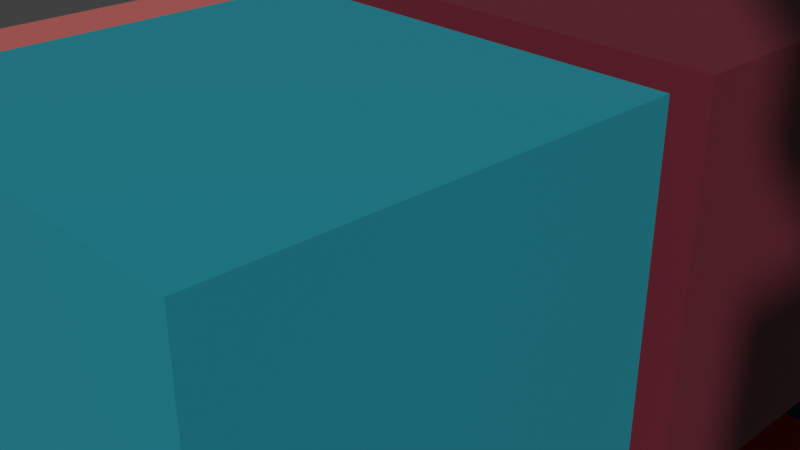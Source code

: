 # Source: noooo.blend  (saved by Blender 3.3.6; exported with 4.5.12 LTS)
import bpy
from mathutils import Matrix  # noqa: F401  (used for matrix-valued properties, if any)

bpy.ops.wm.read_factory_settings(use_empty=True)
scene = bpy.context.scene
scene.name = 'Scene'

# ---- collections
col_collection = bpy.data.collections.new('Collection'); scene.collection.children.link(col_collection)

# ---- materials (node trees are filled in below, after node groups)
mat_material_002 = bpy.data.materials.new('Material.002')
mat_material_002.use_transparent_shadow = False
mat_material_001 = bpy.data.materials.new('Material.001')
mat_material_001.alpha_threshold = 0.0
mat_material_001.use_transparent_shadow = False
mat_material_001.roughness = 0.5
mat_material_001.line_color = (0.0, 0.0, 0.0, 1.0)
mat_material_007 = bpy.data.materials.new('Material.007')
mat_material_007.use_transparent_shadow = False
mat_material_008 = bpy.data.materials.new('Material.008')
mat_material_008.use_transparent_shadow = False
mat_material_009 = bpy.data.materials.new('Material.009')
mat_material_009.use_transparent_shadow = False
mat_material_010 = bpy.data.materials.new('Material.010')
mat_material_010.use_transparent_shadow = False
mat_material_011 = bpy.data.materials.new('Material.011')
mat_material_011.use_transparent_shadow = False
mat_material_017 = bpy.data.materials.new('Material.017')
mat_material_017.use_transparent_shadow = False
mat_material_016 = bpy.data.materials.new('Material.016')
mat_material_016.use_transparent_shadow = False
mat_material_015 = bpy.data.materials.new('Material.015')
mat_material_015.use_transparent_shadow = False
mat_material_018 = bpy.data.materials.new('Material.018')
mat_material_018.use_transparent_shadow = False
mat_material_025 = bpy.data.materials.new('Material.025')
mat_material_025.use_transparent_shadow = False
mat_material_019 = bpy.data.materials.new('Material.019')
mat_material_019.use_transparent_shadow = False
mat_material_020 = bpy.data.materials.new('Material.020')
mat_material_020.use_transparent_shadow = False
mat_material_021 = bpy.data.materials.new('Material.021')
mat_material_021.use_transparent_shadow = False
mat_material_022 = bpy.data.materials.new('Material.022')
mat_material_022.use_transparent_shadow = False
mat_big_brick_energy = bpy.data.materials.new('Big Brick Energy')
mat_big_brick_energy.use_transparent_shadow = False
mat_material_023 = bpy.data.materials.new('Material.023')
mat_material_023.use_transparent_shadow = False
mat_material_024 = bpy.data.materials.new('Material.024')
mat_material_024.use_transparent_shadow = False
mat_material_031 = bpy.data.materials.new('Material.031')
mat_material_031.use_transparent_shadow = False
mat_big_brick_energy_001 = bpy.data.materials.new('Big Brick Energy.001')
mat_big_brick_energy_001.use_transparent_shadow = False

# ---- material node trees
mat_material_002.use_nodes = True; mat_material_002.node_tree.nodes.clear()
_N = mat_material_002.node_tree.nodes; _L = mat_material_002.node_tree.links
n0 = _N.new('ShaderNodeBsdfPrincipled'); n0.name = 'Principled BSDF'; n0.location = (10, 300)
n0.distribution = 'GGX'
n0.subsurface_method = 'RANDOM_WALK_SKIN'
n0.inputs[0].default_value = (0.2384, 0.04092, 0.06301, 1.0)
n0.inputs[3].default_value = 1.45
n0.inputs[27].default_value = (0.0, 0.0, 0.0, 1.0)
n0.inputs[28].default_value = 1.0
n1 = _N.new('ShaderNodeOutputMaterial'); n1.name = 'Material Output'; n1.location = (300, 300)
_L.new(n0.outputs[0], n1.inputs[0])
n1.is_active_output = True
mat_material_001.use_nodes = True; mat_material_001.node_tree.nodes.clear()
_N = mat_material_001.node_tree.nodes; _L = mat_material_001.node_tree.links
n0 = _N.new('ShaderNodeOutputMaterial'); n0.name = 'Material Output'; n0.location = (300, 300)
n1 = _N.new('ShaderNodeBsdfPrincipled'); n1.name = 'Principled BSDF'; n1.location = (10, 300)
n1.distribution = 'GGX'
n1.subsurface_method = 'RANDOM_WALK_SKIN'
n1.inputs[0].default_value = (0.6867, 0.08866, 0.06848, 1.0)
n1.inputs[3].default_value = 1.45
n1.inputs[27].default_value = (0.0, 0.0, 0.0, 1.0)
n1.inputs[28].default_value = 1.0
_L.new(n1.outputs[0], n0.inputs[0])
n0.is_active_output = True
mat_material_007.use_nodes = True; mat_material_007.node_tree.nodes.clear()
_N = mat_material_007.node_tree.nodes; _L = mat_material_007.node_tree.links
n0 = _N.new('ShaderNodeBsdfPrincipled'); n0.name = 'Principled BSDF'; n0.location = (10, 300)
n0.distribution = 'GGX'
n0.subsurface_method = 'RANDOM_WALK_SKIN'
n0.inputs[0].default_value = (0.01033, 0.3372, 0.4342, 1.0)
n0.inputs[3].default_value = 1.45
n0.inputs[27].default_value = (0.0, 0.0, 0.0, 1.0)
n0.inputs[28].default_value = 1.0
n1 = _N.new('ShaderNodeOutputMaterial'); n1.name = 'Material Output'; n1.location = (300, 300)
_L.new(n0.outputs[0], n1.inputs[0])
n1.is_active_output = True
mat_material_008.use_nodes = True; mat_material_008.node_tree.nodes.clear()
_N = mat_material_008.node_tree.nodes; _L = mat_material_008.node_tree.links
n0 = _N.new('ShaderNodeBsdfPrincipled'); n0.name = 'Principled BSDF'; n0.location = (10, 300)
n0.distribution = 'GGX'
n0.subsurface_method = 'RANDOM_WALK_SKIN'
n0.inputs[0].default_value = (0.01681, 0.2016, 0.2623, 1.0)
n0.inputs[3].default_value = 1.45
n0.inputs[27].default_value = (0.0, 0.0, 0.0, 1.0)
n0.inputs[28].default_value = 1.0
n1 = _N.new('ShaderNodeOutputMaterial'); n1.name = 'Material Output'; n1.location = (300, 300)
_L.new(n0.outputs[0], n1.inputs[0])
n1.is_active_output = True
mat_material_009.use_nodes = True; mat_material_009.node_tree.nodes.clear()
_N = mat_material_009.node_tree.nodes; _L = mat_material_009.node_tree.links
n0 = _N.new('ShaderNodeBsdfPrincipled'); n0.name = 'Principled BSDF'; n0.location = (10, 300)
n0.distribution = 'GGX'
n0.subsurface_method = 'RANDOM_WALK_SKIN'
n0.inputs[0].default_value = (0.02122, 0.4125, 0.4851, 1.0)
n0.inputs[3].default_value = 1.45
n0.inputs[27].default_value = (0.0, 0.0, 0.0, 1.0)
n0.inputs[28].default_value = 1.0
n1 = _N.new('ShaderNodeOutputMaterial'); n1.name = 'Material Output'; n1.location = (300, 300)
_L.new(n0.outputs[0], n1.inputs[0])
n1.is_active_output = True
mat_material_010.use_nodes = True; mat_material_010.node_tree.nodes.clear()
_N = mat_material_010.node_tree.nodes; _L = mat_material_010.node_tree.links
n0 = _N.new('ShaderNodeBsdfPrincipled'); n0.name = 'Principled BSDF'; n0.location = (10, 300)
n0.distribution = 'GGX'
n0.subsurface_method = 'RANDOM_WALK_SKIN'
n0.inputs[0].default_value = (0.8714, 0.2159, 0.1301, 1.0)
n0.inputs[3].default_value = 1.45
n0.inputs[27].default_value = (0.0, 0.0, 0.0, 1.0)
n0.inputs[28].default_value = 1.0
n1 = _N.new('ShaderNodeOutputMaterial'); n1.name = 'Material Output'; n1.location = (300, 300)
_L.new(n0.outputs[0], n1.inputs[0])
n1.is_active_output = True
mat_material_011.use_nodes = True; mat_material_011.node_tree.nodes.clear()
_N = mat_material_011.node_tree.nodes; _L = mat_material_011.node_tree.links
n0 = _N.new('ShaderNodeBsdfPrincipled'); n0.name = 'Principled BSDF'; n0.location = (10, 300)
n0.distribution = 'GGX'
n0.subsurface_method = 'RANDOM_WALK_SKIN'
n0.inputs[0].default_value = (0.4125, 0.04519, 0.05781, 1.0)
n0.inputs[3].default_value = 1.45
n0.inputs[27].default_value = (0.0, 0.0, 0.0, 1.0)
n0.inputs[28].default_value = 1.0
n1 = _N.new('ShaderNodeOutputMaterial'); n1.name = 'Material Output'; n1.location = (300, 300)
_L.new(n0.outputs[0], n1.inputs[0])
n1.is_active_output = True
mat_material_017.use_nodes = True; mat_material_017.node_tree.nodes.clear()
_N = mat_material_017.node_tree.nodes; _L = mat_material_017.node_tree.links
n0 = _N.new('ShaderNodeBsdfPrincipled'); n0.name = 'Principled BSDF'; n0.location = (10, 300)
n0.distribution = 'GGX'
n0.subsurface_method = 'RANDOM_WALK_SKIN'
n0.inputs[0].default_value = (0.2423, 0.1221, 0.1651, 1.0)
n0.inputs[3].default_value = 1.45
n0.inputs[27].default_value = (0.0, 0.0, 0.0, 1.0)
n0.inputs[28].default_value = 1.0
n1 = _N.new('ShaderNodeOutputMaterial'); n1.name = 'Material Output'; n1.location = (300, 300)
_L.new(n0.outputs[0], n1.inputs[0])
n1.is_active_output = True
mat_material_016.use_nodes = True; mat_material_016.node_tree.nodes.clear()
_N = mat_material_016.node_tree.nodes; _L = mat_material_016.node_tree.links
n0 = _N.new('ShaderNodeBsdfPrincipled'); n0.name = 'Principled BSDF'; n0.location = (10, 300)
n0.distribution = 'GGX'
n0.subsurface_method = 'RANDOM_WALK_SKIN'
n0.inputs[0].default_value = (0.147, 0.01681, 0.03071, 1.0)
n0.inputs[3].default_value = 1.45
n0.inputs[27].default_value = (0.0, 0.0, 0.0, 1.0)
n0.inputs[28].default_value = 1.0
n1 = _N.new('ShaderNodeOutputMaterial'); n1.name = 'Material Output'; n1.location = (300, 300)
_L.new(n0.outputs[0], n1.inputs[0])
n1.is_active_output = True
mat_material_015.use_nodes = True; mat_material_015.node_tree.nodes.clear()
_N = mat_material_015.node_tree.nodes; _L = mat_material_015.node_tree.links
n0 = _N.new('ShaderNodeBsdfPrincipled'); n0.name = 'Principled BSDF'; n0.location = (10, 300)
n0.distribution = 'GGX'
n0.subsurface_method = 'RANDOM_WALK_SKIN'
n0.inputs[0].default_value = (0.0137, 0.2747, 0.3515, 1.0)
n0.inputs[3].default_value = 1.45
n0.inputs[27].default_value = (0.0, 0.0, 0.0, 1.0)
n0.inputs[28].default_value = 1.0
n1 = _N.new('ShaderNodeOutputMaterial'); n1.name = 'Material Output'; n1.location = (300, 300)
_L.new(n0.outputs[0], n1.inputs[0])
n1.is_active_output = True
mat_material_018.use_nodes = True; mat_material_018.node_tree.nodes.clear()
_N = mat_material_018.node_tree.nodes; _L = mat_material_018.node_tree.links
n0 = _N.new('ShaderNodeBsdfPrincipled'); n0.name = 'Principled BSDF'; n0.location = (10, 300)
n0.distribution = 'GGX'
n0.subsurface_method = 'RANDOM_WALK_SKIN'
n0.inputs[0].default_value = (1.0, 0.6308, 0.162, 1.0)
n0.inputs[3].default_value = 1.45
n0.inputs[27].default_value = (0.0, 0.0, 0.0, 1.0)
n0.inputs[28].default_value = 1.0
n1 = _N.new('ShaderNodeOutputMaterial'); n1.name = 'Material Output'; n1.location = (300, 300)
_L.new(n0.outputs[0], n1.inputs[0])
n1.is_active_output = True
mat_material_025.use_nodes = True; mat_material_025.node_tree.nodes.clear()
_N = mat_material_025.node_tree.nodes; _L = mat_material_025.node_tree.links
n0 = _N.new('ShaderNodeBsdfPrincipled'); n0.name = 'Principled BSDF'; n0.location = (10, 300)
n0.distribution = 'GGX'
n0.subsurface_method = 'RANDOM_WALK_SKIN'
n0.inputs[0].default_value = (1.0, 0.4208, 0.04983, 1.0)
n0.inputs[3].default_value = 1.45
n0.inputs[27].default_value = (0.0, 0.0, 0.0, 1.0)
n0.inputs[28].default_value = 1.0
n1 = _N.new('ShaderNodeOutputMaterial'); n1.name = 'Material Output'; n1.location = (300, 300)
_L.new(n0.outputs[0], n1.inputs[0])
n1.is_active_output = True
mat_material_019.use_nodes = True; mat_material_019.node_tree.nodes.clear()
_N = mat_material_019.node_tree.nodes; _L = mat_material_019.node_tree.links
n0 = _N.new('ShaderNodeBsdfPrincipled'); n0.name = 'Principled BSDF'; n0.location = (10, 300)
n0.distribution = 'GGX'
n0.subsurface_method = 'RANDOM_WALK_SKIN'
n0.inputs[0].default_value = (0.9911, 0.3185, 0.1301, 1.0)
n0.inputs[3].default_value = 1.45
n0.inputs[27].default_value = (0.0, 0.0, 0.0, 1.0)
n0.inputs[28].default_value = 1.0
n1 = _N.new('ShaderNodeOutputMaterial'); n1.name = 'Material Output'; n1.location = (300, 300)
_L.new(n0.outputs[0], n1.inputs[0])
n1.is_active_output = True
mat_material_020.use_nodes = True; mat_material_020.node_tree.nodes.clear()
_N = mat_material_020.node_tree.nodes; _L = mat_material_020.node_tree.links
n0 = _N.new('ShaderNodeBsdfPrincipled'); n0.name = 'Principled BSDF'; n0.location = (10, 300)
n0.distribution = 'GGX'
n0.subsurface_method = 'RANDOM_WALK_SKIN'
n0.inputs[0].default_value = (0.3613, 0.6514, 0.7835, 1.0)
n0.inputs[3].default_value = 1.45
n0.inputs[27].default_value = (0.0, 0.0, 0.0, 1.0)
n0.inputs[28].default_value = 1.0
n1 = _N.new('ShaderNodeOutputMaterial'); n1.name = 'Material Output'; n1.location = (300, 300)
_L.new(n0.outputs[0], n1.inputs[0])
n1.is_active_output = True
mat_material_021.use_nodes = True; mat_material_021.node_tree.nodes.clear()
_N = mat_material_021.node_tree.nodes; _L = mat_material_021.node_tree.links
n0 = _N.new('ShaderNodeBsdfPrincipled'); n0.name = 'Principled BSDF'; n0.location = (10, 300)
n0.distribution = 'GGX'
n0.subsurface_method = 'RANDOM_WALK_SKIN'
n0.inputs[0].default_value = (0.9131, 0.8228, 0.5776, 1.0)
n0.inputs[3].default_value = 1.45
n0.inputs[27].default_value = (0.0, 0.0, 0.0, 1.0)
n0.inputs[28].default_value = 1.0
n1 = _N.new('ShaderNodeOutputMaterial'); n1.name = 'Material Output'; n1.location = (300, 300)
_L.new(n0.outputs[0], n1.inputs[0])
n1.is_active_output = True
mat_material_022.use_nodes = True; mat_material_022.node_tree.nodes.clear()
_N = mat_material_022.node_tree.nodes; _L = mat_material_022.node_tree.links
n0 = _N.new('ShaderNodeBsdfPrincipled'); n0.name = 'Principled BSDF'; n0.location = (10, 300)
n0.distribution = 'GGX'
n0.subsurface_method = 'RANDOM_WALK_SKIN'
n0.inputs[0].default_value = (0.9131, 0.8228, 0.5776, 1.0)
n0.inputs[3].default_value = 1.45
n0.inputs[27].default_value = (0.0, 0.0, 0.0, 1.0)
n0.inputs[28].default_value = 1.0
n1 = _N.new('ShaderNodeOutputMaterial'); n1.name = 'Material Output'; n1.location = (300, 300)
_L.new(n0.outputs[0], n1.inputs[0])
n1.is_active_output = True
mat_big_brick_energy.use_nodes = True; mat_big_brick_energy.node_tree.nodes.clear()
_N = mat_big_brick_energy.node_tree.nodes; _L = mat_big_brick_energy.node_tree.links
n0 = _N.new('ShaderNodeBsdfPrincipled'); n0.name = 'Principled BSDF'; n0.location = (10, 300)
n0.distribution = 'GGX'
n0.subsurface_method = 'RANDOM_WALK_SKIN'
n0.inputs[0].default_value = (0.5395, 0.1301, 0.1195, 1.0)
n0.inputs[3].default_value = 1.45
n0.inputs[27].default_value = (0.0, 0.0, 0.0, 1.0)
n0.inputs[28].default_value = 1.0
n1 = _N.new('ShaderNodeOutputMaterial'); n1.name = 'Material Output'; n1.location = (300, 300)
_L.new(n0.outputs[0], n1.inputs[0])
n1.is_active_output = True
mat_material_023.use_nodes = True; mat_material_023.node_tree.nodes.clear()
_N = mat_material_023.node_tree.nodes; _L = mat_material_023.node_tree.links
n0 = _N.new('ShaderNodeBsdfPrincipled'); n0.name = 'Principled BSDF'; n0.location = (10, 300)
n0.distribution = 'GGX'
n0.subsurface_method = 'RANDOM_WALK_SKIN'
n0.inputs[0].default_value = (0.4969, 0.1651, 0.09759, 1.0)
n0.inputs[3].default_value = 1.45
n0.inputs[27].default_value = (0.0, 0.0, 0.0, 1.0)
n0.inputs[28].default_value = 1.0
n1 = _N.new('ShaderNodeOutputMaterial'); n1.name = 'Material Output'; n1.location = (300, 300)
_L.new(n0.outputs[0], n1.inputs[0])
n1.is_active_output = True
mat_material_024.use_nodes = True; mat_material_024.node_tree.nodes.clear()
_N = mat_material_024.node_tree.nodes; _L = mat_material_024.node_tree.links
n0 = _N.new('ShaderNodeBsdfPrincipled'); n0.name = 'Principled BSDF'; n0.location = (10, 300)
n0.distribution = 'GGX'
n0.subsurface_method = 'RANDOM_WALK_SKIN'
n0.inputs[0].default_value = (0.9911, 0.3185, 0.1301, 1.0)
n0.inputs[3].default_value = 1.45
n0.inputs[27].default_value = (0.0, 0.0, 0.0, 1.0)
n0.inputs[28].default_value = 1.0
n1 = _N.new('ShaderNodeOutputMaterial'); n1.name = 'Material Output'; n1.location = (300, 300)
_L.new(n0.outputs[0], n1.inputs[0])
n1.is_active_output = True
mat_material_031.use_nodes = True; mat_material_031.node_tree.nodes.clear()
_N = mat_material_031.node_tree.nodes; _L = mat_material_031.node_tree.links
n0 = _N.new('ShaderNodeBsdfPrincipled'); n0.name = 'Principled BSDF'; n0.location = (10, 300)
n0.distribution = 'GGX'
n0.subsurface_method = 'RANDOM_WALK_SKIN'
n0.inputs[0].default_value = (0.3613, 0.6514, 0.7835, 1.0)
n0.inputs[3].default_value = 1.45
n0.inputs[27].default_value = (0.0, 0.0, 0.0, 1.0)
n0.inputs[28].default_value = 1.0
n1 = _N.new('ShaderNodeOutputMaterial'); n1.name = 'Material Output'; n1.location = (300, 300)
_L.new(n0.outputs[0], n1.inputs[0])
n1.is_active_output = True
mat_big_brick_energy_001.use_nodes = True; mat_big_brick_energy_001.node_tree.nodes.clear()
_N = mat_big_brick_energy_001.node_tree.nodes; _L = mat_big_brick_energy_001.node_tree.links
n0 = _N.new('ShaderNodeBsdfPrincipled'); n0.name = 'Principled BSDF'; n0.location = (10, 300)
n0.distribution = 'GGX'
n0.subsurface_method = 'RANDOM_WALK_SKIN'
n0.inputs[0].default_value = (0.5395, 0.1301, 0.1195, 1.0)
n0.inputs[3].default_value = 1.45
n0.inputs[27].default_value = (0.0, 0.0, 0.0, 1.0)
n0.inputs[28].default_value = 1.0
n1 = _N.new('ShaderNodeOutputMaterial'); n1.name = 'Material Output'; n1.location = (300, 300)
_L.new(n0.outputs[0], n1.inputs[0])
n1.is_active_output = True

# ---- world
world_world = bpy.data.worlds.new('World'); scene.world = world_world
world_world.color = (0.05088, 0.05088, 0.05088)
world_world.use_sun_shadow = False
world_world.sun_shadow_jitter_overblur = 0.0

# ---- cameras
cam_camera = bpy.data.cameras.new('Camera')
cam_camera.clip_end = 100.0
cam_camera.ortho_scale = 7.314

# ---- meshes
me_cube = bpy.data.meshes.new('Cube')
me_cube.from_pydata([(1.0, 1.0, 1.0), (1.0, 1.0, -1.0), (1.0, -1.0, 1.0), (1.0, -1.0, -1.0), (-1.0, 1.0, 1.0), (-1.0, 1.0, -1.0), (-1.0, -1.0, 1.0), (-1.0, -1.0, -1.0)], [], [(0, 4, 6, 2), (3, 2, 6, 7), (7, 6, 4, 5), (5, 1, 3, 7), (1, 0, 2, 3), (5, 4, 0, 1)])
_uv = me_cube.uv_layers.new(name='UVMap')
_uv.uv.foreach_set('vector', [0.625, 0.5, 0.875, 0.5, 0.875, 0.75, 0.625, 0.75, 0.375, 0.75, 0.625, 0.75, 0.625, 1.0, 0.375, 1.0, 0.375, 0.0, 0.625, 0.0, 0.625, 0.25, 0.375, 0.25, 0.125, 0.5, 0.375, 0.5, 0.375, 0.75, 0.125, 0.75, 0.375, 0.5, 0.625, 0.5, 0.625, 0.75, 0.375, 0.75, 0.375, 0.25, 0.625, 0.25, 0.625, 0.5, 0.375, 0.5])
me_cube.materials.append(mat_material_002)
me_cube.use_mirror_vertex_groups = False
me_cube.update()
me_cube_001 = bpy.data.meshes.new('Cube.001')
me_cube_001.from_pydata([(1.0, 1.0, 1.0), (1.0, 1.0, -1.0), (1.0, -1.0, 1.0), (1.0, -1.0, -1.0), (-1.0, 1.0, 1.0), (-1.0, 1.0, -1.0), (-1.0, -1.0, 1.0), (-1.0, -1.0, -1.0)], [], [(0, 4, 6, 2), (3, 2, 6, 7), (7, 6, 4, 5), (5, 1, 3, 7), (1, 0, 2, 3), (5, 4, 0, 1)])
_uv = me_cube_001.uv_layers.new(name='UVMap')
_uv.uv.foreach_set('vector', [0.625, 0.5, 0.875, 0.5, 0.875, 0.75, 0.625, 0.75, 0.375, 0.75, 0.625, 0.75, 0.625, 1.0, 0.375, 1.0, 0.375, 0.0, 0.625, 0.0, 0.625, 0.25, 0.375, 0.25, 0.125, 0.5, 0.375, 0.5, 0.375, 0.75, 0.125, 0.75, 0.375, 0.5, 0.625, 0.5, 0.625, 0.75, 0.375, 0.75, 0.375, 0.25, 0.625, 0.25, 0.625, 0.5, 0.375, 0.5])
me_cube_001.materials.append(mat_material_001)
me_cube_001.use_mirror_vertex_groups = False
me_cube_001.update()
me_cube_002 = bpy.data.meshes.new('Cube.002')
me_cube_002.from_pydata([(1.0, 1.0, 1.0), (1.0, 1.0, -1.0), (1.0, -1.0, 1.0), (1.0, -1.0, -1.0), (-1.0, 1.0, 1.0), (-1.0, 1.0, -1.0), (-1.0, -1.0, 1.0), (-1.0, -1.0, -1.0)], [], [(0, 4, 6, 2), (3, 2, 6, 7), (7, 6, 4, 5), (5, 1, 3, 7), (1, 0, 2, 3), (5, 4, 0, 1)])
_uv = me_cube_002.uv_layers.new(name='UVMap')
_uv.uv.foreach_set('vector', [0.625, 0.5, 0.875, 0.5, 0.875, 0.75, 0.625, 0.75, 0.375, 0.75, 0.625, 0.75, 0.625, 1.0, 0.375, 1.0, 0.375, 0.0, 0.625, 0.0, 0.625, 0.25, 0.375, 0.25, 0.125, 0.5, 0.375, 0.5, 0.375, 0.75, 0.125, 0.75, 0.375, 0.5, 0.625, 0.5, 0.625, 0.75, 0.375, 0.75, 0.375, 0.25, 0.625, 0.25, 0.625, 0.5, 0.375, 0.5])
me_cube_002.materials.append(mat_material_007)
me_cube_002.use_mirror_vertex_groups = False
me_cube_002.update()
me_cube_004 = bpy.data.meshes.new('Cube.004')
me_cube_004.from_pydata([(1.0, 1.0, 1.0), (1.0, 1.0, -1.0), (1.0, -1.0, 1.0), (1.0, -1.0, -1.0), (-1.0, 1.0, 1.0), (-1.0, 1.0, -1.0), (-1.0, -1.0, 1.0), (-1.0, -1.0, -1.0)], [], [(0, 4, 6, 2), (3, 2, 6, 7), (7, 6, 4, 5), (5, 1, 3, 7), (1, 0, 2, 3), (5, 4, 0, 1)])
_uv = me_cube_004.uv_layers.new(name='UVMap')
_uv.uv.foreach_set('vector', [0.625, 0.5, 0.875, 0.5, 0.875, 0.75, 0.625, 0.75, 0.375, 0.75, 0.625, 0.75, 0.625, 1.0, 0.375, 1.0, 0.375, 0.0, 0.625, 0.0, 0.625, 0.25, 0.375, 0.25, 0.125, 0.5, 0.375, 0.5, 0.375, 0.75, 0.125, 0.75, 0.375, 0.5, 0.625, 0.5, 0.625, 0.75, 0.375, 0.75, 0.375, 0.25, 0.625, 0.25, 0.625, 0.5, 0.375, 0.5])
me_cube_004.materials.append(mat_material_008)
me_cube_004.use_mirror_vertex_groups = False
me_cube_004.update()
me_cube_005 = bpy.data.meshes.new('Cube.005')
me_cube_005.from_pydata([(1.0, 1.0, 1.0), (1.0, 1.0, -1.0), (1.0, -1.0, 1.0), (1.0, -1.0, -1.0), (-1.0, 1.0, 1.0), (-1.0, 1.0, -1.0), (-1.0, -1.0, 1.0), (-1.0, -1.0, -1.0)], [], [(0, 4, 6, 2), (3, 2, 6, 7), (7, 6, 4, 5), (5, 1, 3, 7), (1, 0, 2, 3), (5, 4, 0, 1)])
_uv = me_cube_005.uv_layers.new(name='UVMap')
_uv.uv.foreach_set('vector', [0.625, 0.5, 0.875, 0.5, 0.875, 0.75, 0.625, 0.75, 0.375, 0.75, 0.625, 0.75, 0.625, 1.0, 0.375, 1.0, 0.375, 0.0, 0.625, 0.0, 0.625, 0.25, 0.375, 0.25, 0.125, 0.5, 0.375, 0.5, 0.375, 0.75, 0.125, 0.75, 0.375, 0.5, 0.625, 0.5, 0.625, 0.75, 0.375, 0.75, 0.375, 0.25, 0.625, 0.25, 0.625, 0.5, 0.375, 0.5])
me_cube_005.materials.append(mat_material_009)
me_cube_005.use_mirror_vertex_groups = False
me_cube_005.update()
me_cube_006 = bpy.data.meshes.new('Cube.006')
me_cube_006.from_pydata([(1.0, 1.0, 1.0), (1.0, 1.0, -1.0), (1.0, -1.0, 1.0), (1.0, -1.0, -1.0), (-1.0, 1.0, 1.0), (-1.0, 1.0, -1.0), (-1.0, -1.0, 1.0), (-1.0, -1.0, -1.0)], [], [(0, 4, 6, 2), (3, 2, 6, 7), (7, 6, 4, 5), (5, 1, 3, 7), (1, 0, 2, 3), (5, 4, 0, 1)])
_uv = me_cube_006.uv_layers.new(name='UVMap')
_uv.uv.foreach_set('vector', [0.625, 0.5, 0.875, 0.5, 0.875, 0.75, 0.625, 0.75, 0.375, 0.75, 0.625, 0.75, 0.625, 1.0, 0.375, 1.0, 0.375, 0.0, 0.625, 0.0, 0.625, 0.25, 0.375, 0.25, 0.125, 0.5, 0.375, 0.5, 0.375, 0.75, 0.125, 0.75, 0.375, 0.5, 0.625, 0.5, 0.625, 0.75, 0.375, 0.75, 0.375, 0.25, 0.625, 0.25, 0.625, 0.5, 0.375, 0.5])
me_cube_006.materials.append(mat_material_010)
me_cube_006.use_mirror_vertex_groups = False
me_cube_006.update()
me_cube_007 = bpy.data.meshes.new('Cube.007')
me_cube_007.from_pydata([(1.0, 1.0, 1.0), (1.0, 1.0, -1.0), (1.0, -1.0, 1.0), (1.0, -1.0, -1.0), (-1.0, 1.0, 1.0), (-1.0, 1.0, -1.0), (-1.0, -1.0, 1.0), (-1.0, -1.0, -1.0)], [], [(0, 4, 6, 2), (3, 2, 6, 7), (7, 6, 4, 5), (5, 1, 3, 7), (1, 0, 2, 3), (5, 4, 0, 1)])
_uv = me_cube_007.uv_layers.new(name='UVMap')
_uv.uv.foreach_set('vector', [0.625, 0.5, 0.875, 0.5, 0.875, 0.75, 0.625, 0.75, 0.375, 0.75, 0.625, 0.75, 0.625, 1.0, 0.375, 1.0, 0.375, 0.0, 0.625, 0.0, 0.625, 0.25, 0.375, 0.25, 0.125, 0.5, 0.375, 0.5, 0.375, 0.75, 0.125, 0.75, 0.375, 0.5, 0.625, 0.5, 0.625, 0.75, 0.375, 0.75, 0.375, 0.25, 0.625, 0.25, 0.625, 0.5, 0.375, 0.5])
me_cube_007.materials.append(mat_material_011)
me_cube_007.use_mirror_vertex_groups = False
me_cube_007.update()
me_cube_008 = bpy.data.meshes.new('Cube.008')
me_cube_008.from_pydata([(1.0, 1.0, 1.0), (1.0, 1.0, -1.0), (1.0, -1.0, 1.0), (1.0, -1.0, -1.0), (-1.0, 1.0, 1.0), (-1.0, 1.0, -1.0), (-1.0, -1.0, 1.0), (-1.0, -1.0, -1.0)], [], [(0, 4, 6, 2), (3, 2, 6, 7), (7, 6, 4, 5), (5, 1, 3, 7), (1, 0, 2, 3), (5, 4, 0, 1)])
_uv = me_cube_008.uv_layers.new(name='UVMap')
_uv.uv.foreach_set('vector', [0.625, 0.5, 0.875, 0.5, 0.875, 0.75, 0.625, 0.75, 0.375, 0.75, 0.625, 0.75, 0.625, 1.0, 0.375, 1.0, 0.375, 0.0, 0.625, 0.0, 0.625, 0.25, 0.375, 0.25, 0.125, 0.5, 0.375, 0.5, 0.375, 0.75, 0.125, 0.75, 0.375, 0.5, 0.625, 0.5, 0.625, 0.75, 0.375, 0.75, 0.375, 0.25, 0.625, 0.25, 0.625, 0.5, 0.375, 0.5])
me_cube_008.materials.append(mat_material_017)
me_cube_008.use_mirror_vertex_groups = False
me_cube_008.update()
me_cube_009 = bpy.data.meshes.new('Cube.009')
me_cube_009.from_pydata([(1.0, 1.0, 1.0), (1.0, 1.0, -1.0), (1.0, -1.0, 1.0), (1.0, -1.0, -1.0), (-1.0, 1.0, 1.0), (-1.0, 1.0, -1.0), (-1.0, -1.0, 1.0), (-1.0, -1.0, -1.0)], [], [(0, 4, 6, 2), (3, 2, 6, 7), (7, 6, 4, 5), (5, 1, 3, 7), (1, 0, 2, 3), (5, 4, 0, 1)])
_uv = me_cube_009.uv_layers.new(name='UVMap')
_uv.uv.foreach_set('vector', [0.625, 0.5, 0.875, 0.5, 0.875, 0.75, 0.625, 0.75, 0.375, 0.75, 0.625, 0.75, 0.625, 1.0, 0.375, 1.0, 0.375, 0.0, 0.625, 0.0, 0.625, 0.25, 0.375, 0.25, 0.125, 0.5, 0.375, 0.5, 0.375, 0.75, 0.125, 0.75, 0.375, 0.5, 0.625, 0.5, 0.625, 0.75, 0.375, 0.75, 0.375, 0.25, 0.625, 0.25, 0.625, 0.5, 0.375, 0.5])
me_cube_009.materials.append(mat_material_016)
me_cube_009.use_mirror_vertex_groups = False
me_cube_009.update()
me_cube_010 = bpy.data.meshes.new('Cube.010')
me_cube_010.from_pydata([(1.0, 1.0, 1.0), (1.0, 1.0, -1.0), (1.0, -1.0, 1.0), (1.0, -1.0, -1.0), (-1.0, 1.0, 1.0), (-1.0, 1.0, -1.0), (-1.0, -1.0, 1.0), (-1.0, -1.0, -1.0)], [], [(0, 4, 6, 2), (3, 2, 6, 7), (7, 6, 4, 5), (5, 1, 3, 7), (1, 0, 2, 3), (5, 4, 0, 1)])
_uv = me_cube_010.uv_layers.new(name='UVMap')
_uv.uv.foreach_set('vector', [0.625, 0.5, 0.875, 0.5, 0.875, 0.75, 0.625, 0.75, 0.375, 0.75, 0.625, 0.75, 0.625, 1.0, 0.375, 1.0, 0.375, 0.0, 0.625, 0.0, 0.625, 0.25, 0.375, 0.25, 0.125, 0.5, 0.375, 0.5, 0.375, 0.75, 0.125, 0.75, 0.375, 0.5, 0.625, 0.5, 0.625, 0.75, 0.375, 0.75, 0.375, 0.25, 0.625, 0.25, 0.625, 0.5, 0.375, 0.5])
me_cube_010.materials.append(mat_material_015)
me_cube_010.use_mirror_vertex_groups = False
me_cube_010.update()
me_cube_011 = bpy.data.meshes.new('Cube.011')
me_cube_011.from_pydata([(1.0, 0.9359, 0.9714), (1.0, 0.9359, -0.9714), (1.0, -0.9359, 0.9714), (1.0, -0.9359, -0.9714), (-1.0, 0.9359, 0.9714), (-1.0, 0.9359, -0.9714), (-1.0, -0.9359, 0.9714), (-1.0, -0.9359, -0.9714), (-1.0, 0.7487, 0.8635), (-1.0, -0.7487, 0.8635), (-1.0, -0.7487, -0.8635), (-1.0, 0.7487, -0.8635), (1.0, -0.7487, 0.8635), (1.0, 0.7487, 0.8635), (1.0, -0.7487, -0.8635), (1.0, 0.7487, -0.8635)], [], [(0, 4, 6, 2), (3, 2, 6, 7), (7, 6, 4, 5, 11, 8, 9, 10), (5, 7, 10, 11), (5, 1, 3, 7), (15, 1, 0, 2, 3, 14, 12, 13), (14, 3, 1, 15), (5, 4, 0, 1), (8, 13, 12, 9), (9, 12, 14, 10), (11, 10, 14, 15), (13, 8, 11, 15)])
me_cube_011.polygons.foreach_set('material_index', [0, 0, 0, 0, 0, 0, 0, 0, 1, 1, 1, 1])
_uv = me_cube_011.uv_layers.new(name='UVMap')
_uv.uv.foreach_set('vector', [0.625, 0.5, 0.875, 0.5, 0.875, 0.75, 0.625, 0.75, 0.375, 0.75, 0.625, 0.75, 0.625, 1.0, 0.375, 1.0, 0.375, 0.0, 0.625, 0.0, 0.625, 0.25, 0.375, 0.25, 0.3902, 0.2216, 0.6098, 0.2216, 0.6098, 0.0284, 0.3902, 0.0284, 0.375, 0.25, 0.375, 0.0, 0.3902, 0.0284, 0.3902, 0.2216, 0.125, 0.5, 0.375, 0.5, 0.375, 0.75, 0.125, 0.75, 0.3902, 0.5284, 0.375, 0.5, 0.625, 0.5, 0.625, 0.75, 0.375, 0.75, 0.3902, 0.7216, 0.6098, 0.7216, 0.6098, 0.5284, 0.3902, 0.7216, 0.375, 0.75, 0.375, 0.5, 0.3902, 0.5284, 0.375, 0.25, 0.625, 0.25, 0.625, 0.5, 0.375, 0.5, 0.7699, 0.5, 0.7301, 0.5, 0.7301, 0.75, 0.7699, 0.75, 0.625, 0.8949, 0.625, 0.8551, 0.375, 0.8551, 0.375, 0.8949, 0.2301, 0.5, 0.2301, 0.75, 0.2699, 0.75, 0.2699, 0.5, 0.625, 0.3949, 0.625, 0.3551, 0.375, 0.3551, 0.375, 0.3949])
me_cube_011.materials.append(mat_material_018)
me_cube_011.materials.append(mat_material_025)
me_cube_011.use_mirror_vertex_groups = False
me_cube_011.update()
me_cube_012 = bpy.data.meshes.new('Cube.012')
me_cube_012.from_pydata([(1.0, 1.0, 1.0), (1.0, 1.0, -1.0), (1.0, -1.0, 1.0), (1.0, -1.0, -1.0), (-1.0, 1.0, 1.0), (-1.0, 1.0, -1.0), (-1.0, -1.0, 1.0), (-1.0, -1.0, -1.0)], [], [(0, 4, 6, 2), (3, 2, 6, 7), (7, 6, 4, 5), (5, 1, 3, 7), (1, 0, 2, 3), (5, 4, 0, 1)])
_uv = me_cube_012.uv_layers.new(name='UVMap')
_uv.uv.foreach_set('vector', [0.625, 0.5, 0.875, 0.5, 0.875, 0.75, 0.625, 0.75, 0.375, 0.75, 0.625, 0.75, 0.625, 1.0, 0.375, 1.0, 0.375, 0.0, 0.625, 0.0, 0.625, 0.25, 0.375, 0.25, 0.125, 0.5, 0.375, 0.5, 0.375, 0.75, 0.125, 0.75, 0.375, 0.5, 0.625, 0.5, 0.625, 0.75, 0.375, 0.75, 0.375, 0.25, 0.625, 0.25, 0.625, 0.5, 0.375, 0.5])
me_cube_012.materials.append(mat_material_019)
me_cube_012.use_mirror_vertex_groups = False
me_cube_012.update()
me_cube_013 = bpy.data.meshes.new('Cube.013')
me_cube_013.from_pydata([(1.0, 1.0, 1.0), (1.0, 1.0, -1.0), (1.0, -1.0, 1.0), (1.0, -1.0, -1.0), (-1.0, 1.0, 1.0), (-1.0, 1.0, -1.0), (-1.0, -1.0, 1.0), (-1.0, -1.0, -1.0)], [], [(0, 4, 6, 2), (3, 2, 6, 7), (7, 6, 4, 5), (5, 1, 3, 7), (1, 0, 2, 3), (5, 4, 0, 1)])
_uv = me_cube_013.uv_layers.new(name='UVMap')
_uv.uv.foreach_set('vector', [0.625, 0.5, 0.875, 0.5, 0.875, 0.75, 0.625, 0.75, 0.375, 0.75, 0.625, 0.75, 0.625, 1.0, 0.375, 1.0, 0.375, 0.0, 0.625, 0.0, 0.625, 0.25, 0.375, 0.25, 0.125, 0.5, 0.375, 0.5, 0.375, 0.75, 0.125, 0.75, 0.375, 0.5, 0.625, 0.5, 0.625, 0.75, 0.375, 0.75, 0.375, 0.25, 0.625, 0.25, 0.625, 0.5, 0.375, 0.5])
me_cube_013.materials.append(mat_material_020)
me_cube_013.use_mirror_vertex_groups = False
me_cube_013.update()
me_cube_014 = bpy.data.meshes.new('Cube.014')
me_cube_014.from_pydata([(1.0, 1.0, 1.0), (1.0, 1.0, -1.0), (1.0, -1.0, 1.0), (1.0, -1.0, -1.0), (-1.0, 1.0, 1.0), (-1.0, 1.0, -1.0), (-1.0, -1.0, 1.0), (-1.0, -1.0, -1.0)], [], [(0, 4, 6, 2), (3, 2, 6, 7), (7, 6, 4, 5), (5, 1, 3, 7), (1, 0, 2, 3), (5, 4, 0, 1)])
_uv = me_cube_014.uv_layers.new(name='UVMap')
_uv.uv.foreach_set('vector', [0.625, 0.5, 0.875, 0.5, 0.875, 0.75, 0.625, 0.75, 0.375, 0.75, 0.625, 0.75, 0.625, 1.0, 0.375, 1.0, 0.375, 0.0, 0.625, 0.0, 0.625, 0.25, 0.375, 0.25, 0.125, 0.5, 0.375, 0.5, 0.375, 0.75, 0.125, 0.75, 0.375, 0.5, 0.625, 0.5, 0.625, 0.75, 0.375, 0.75, 0.375, 0.25, 0.625, 0.25, 0.625, 0.5, 0.375, 0.5])
me_cube_014.materials.append(mat_material_021)
me_cube_014.use_mirror_vertex_groups = False
me_cube_014.update()
me_cube_015 = bpy.data.meshes.new('Cube.015')
me_cube_015.from_pydata([(1.0, 1.0, 1.0), (1.0, 1.0, -1.0), (1.0, -1.0, 1.0), (1.0, -1.0, -1.0), (-1.0, 1.0, 1.0), (-1.0, 1.0, -1.0), (-1.0, -1.0, 1.0), (-1.0, -1.0, -1.0)], [], [(0, 4, 6, 2), (3, 2, 6, 7), (7, 6, 4, 5), (5, 1, 3, 7), (1, 0, 2, 3), (5, 4, 0, 1)])
_uv = me_cube_015.uv_layers.new(name='UVMap')
_uv.uv.foreach_set('vector', [0.625, 0.5, 0.875, 0.5, 0.875, 0.75, 0.625, 0.75, 0.375, 0.75, 0.625, 0.75, 0.625, 1.0, 0.375, 1.0, 0.375, 0.0, 0.625, 0.0, 0.625, 0.25, 0.375, 0.25, 0.125, 0.5, 0.375, 0.5, 0.375, 0.75, 0.125, 0.75, 0.375, 0.5, 0.625, 0.5, 0.625, 0.75, 0.375, 0.75, 0.375, 0.25, 0.625, 0.25, 0.625, 0.5, 0.375, 0.5])
me_cube_015.materials.append(mat_material_022)
me_cube_015.use_mirror_vertex_groups = False
me_cube_015.update()
me_cube_016 = bpy.data.meshes.new('Cube.016')
me_cube_016.from_pydata([(1.0, 1.0, 1.0), (1.0, 1.0, -1.0), (1.0, -1.0, 1.0), (1.0, -1.0, -1.0), (-1.0, 1.0, 1.0), (-1.0, 1.0, -1.0), (-1.0, -1.0, 1.0), (-1.0, -1.0, -1.0)], [], [(0, 4, 6, 2), (3, 2, 6, 7), (7, 6, 4, 5), (5, 1, 3, 7), (1, 0, 2, 3), (5, 4, 0, 1)])
_uv = me_cube_016.uv_layers.new(name='UVMap')
_uv.uv.foreach_set('vector', [0.625, 0.5, 0.875, 0.5, 0.875, 0.75, 0.625, 0.75, 0.375, 0.75, 0.625, 0.75, 0.625, 1.0, 0.375, 1.0, 0.375, 0.0, 0.625, 0.0, 0.625, 0.25, 0.375, 0.25, 0.125, 0.5, 0.375, 0.5, 0.375, 0.75, 0.125, 0.75, 0.375, 0.5, 0.625, 0.5, 0.625, 0.75, 0.375, 0.75, 0.375, 0.25, 0.625, 0.25, 0.625, 0.5, 0.375, 0.5])
me_cube_016.materials.append(mat_big_brick_energy)
me_cube_016.use_mirror_vertex_groups = False
me_cube_016.update()
me_cube_017 = bpy.data.meshes.new('Cube.017')
me_cube_017.from_pydata([(1.0, 1.0, 1.0), (1.0, 1.0, -1.0), (1.0, -1.0, 1.0), (1.0, -1.0, -1.0), (-1.0, 1.0, 1.0), (-1.0, 1.0, -1.0), (-1.0, -1.0, 1.0), (-1.0, -1.0, -1.0)], [], [(0, 4, 6, 2), (3, 2, 6, 7), (7, 6, 4, 5), (5, 1, 3, 7), (1, 0, 2, 3), (5, 4, 0, 1)])
_uv = me_cube_017.uv_layers.new(name='UVMap')
_uv.uv.foreach_set('vector', [0.625, 0.5, 0.875, 0.5, 0.875, 0.75, 0.625, 0.75, 0.375, 0.75, 0.625, 0.75, 0.625, 1.0, 0.375, 1.0, 0.375, 0.0, 0.625, 0.0, 0.625, 0.25, 0.375, 0.25, 0.125, 0.5, 0.375, 0.5, 0.375, 0.75, 0.125, 0.75, 0.375, 0.5, 0.625, 0.5, 0.625, 0.75, 0.375, 0.75, 0.375, 0.25, 0.625, 0.25, 0.625, 0.5, 0.375, 0.5])
me_cube_017.materials.append(mat_material_023)
me_cube_017.use_mirror_vertex_groups = False
me_cube_017.update()
me_cube_018 = bpy.data.meshes.new('Cube.018')
me_cube_018.from_pydata([(1.0, 1.0, 1.0), (1.0, 1.0, -1.0), (1.0, -1.0, 1.0), (1.0, -1.0, -1.0), (-1.0, 1.0, 1.0), (-1.0, 1.0, -1.0), (-1.0, -1.0, 1.0), (-1.0, -1.0, -1.0)], [], [(0, 4, 6, 2), (3, 2, 6, 7), (7, 6, 4, 5), (5, 1, 3, 7), (1, 0, 2, 3), (5, 4, 0, 1)])
_uv = me_cube_018.uv_layers.new(name='UVMap')
_uv.uv.foreach_set('vector', [0.625, 0.5, 0.875, 0.5, 0.875, 0.75, 0.625, 0.75, 0.375, 0.75, 0.625, 0.75, 0.625, 1.0, 0.375, 1.0, 0.375, 0.0, 0.625, 0.0, 0.625, 0.25, 0.375, 0.25, 0.125, 0.5, 0.375, 0.5, 0.375, 0.75, 0.125, 0.75, 0.375, 0.5, 0.625, 0.5, 0.625, 0.75, 0.375, 0.75, 0.375, 0.25, 0.625, 0.25, 0.625, 0.5, 0.375, 0.5])
me_cube_018.materials.append(mat_material_024)
me_cube_018.use_mirror_vertex_groups = False
me_cube_018.update()
me_cube_019 = bpy.data.meshes.new('Cube.019')
me_cube_019.from_pydata([(1.0, 1.0, 1.0), (1.0, 1.0, -1.0), (1.0, -1.0, 1.0), (1.0, -1.0, -1.0), (-1.0, 1.0, 1.0), (-1.0, 1.0, -1.0), (-1.0, -1.0, 1.0), (-1.0, -1.0, -1.0)], [], [(0, 4, 6, 2), (3, 2, 6, 7), (7, 6, 4, 5), (5, 1, 3, 7), (1, 0, 2, 3), (5, 4, 0, 1)])
_uv = me_cube_019.uv_layers.new(name='UVMap')
_uv.uv.foreach_set('vector', [0.625, 0.5, 0.875, 0.5, 0.875, 0.75, 0.625, 0.75, 0.375, 0.75, 0.625, 0.75, 0.625, 1.0, 0.375, 1.0, 0.375, 0.0, 0.625, 0.0, 0.625, 0.25, 0.375, 0.25, 0.125, 0.5, 0.375, 0.5, 0.375, 0.75, 0.125, 0.75, 0.375, 0.5, 0.625, 0.5, 0.625, 0.75, 0.375, 0.75, 0.375, 0.25, 0.625, 0.25, 0.625, 0.5, 0.375, 0.5])
me_cube_019.materials.append(mat_material_025)
me_cube_019.use_mirror_vertex_groups = False
me_cube_019.update()
me_cube_022 = bpy.data.meshes.new('Cube.022')
me_cube_022.from_pydata([(0.5293, 0.819, -0.05397), (0.5293, -0.819, -0.05397), (-1.033, 0.819, -0.05397), (0.5293, 0.819, 0.05397), (-1.033, 0.819, 0.05397), (0.5293, -0.819, 0.05397), (-1.033, -0.819, 0.05397), (-1.033, -0.819, -0.05397)], [], [(5, 1, 0, 3), (2, 0, 1, 7), (4, 6, 5, 3), (2, 7, 6, 4), (0, 2, 4, 3), (5, 6, 7, 1)])
_uv = me_cube_022.uv_layers.new(name='UVMap')
_uv.uv.foreach_set('vector', [0.3902, 0.7216, 0.375, 0.75, 0.375, 0.5, 0.3902, 0.5284, 0.125, 0.5, 0.375, 0.5, 0.375, 0.75, 0.125, 0.75, 0.2301, 0.5, 0.2301, 0.75, 0.2699, 0.75, 0.2699, 0.5, 0.375, 0.25, 0.375, 0.0, 0.3902, 0.0284, 0.3902, 0.2216, 0.375, 0.5, 0.375, 0.25, 0.2301, 0.5, 0.3902, 0.5284, 0.2699, 0.75, 0.2301, 0.75, 0.375, 0.0, 0.375, 0.75])
me_cube_022.materials.append(mat_material_025)
me_cube_022.use_mirror_vertex_groups = False
me_cube_022.update()
me_cube_025 = bpy.data.meshes.new('Cube.025')
me_cube_025.from_pydata([(0.5293, 0.7766, -0.09842), (0.5293, -0.7766, -0.09842), (-1.033, 0.7766, -0.09842), (0.5293, 0.7766, 0.05397), (-1.033, 0.7766, 0.05397), (0.5293, -0.7766, 0.05397), (-1.033, -0.7766, 0.05397), (-1.033, -0.7766, -0.09842)], [], [(5, 1, 0, 3), (2, 0, 1, 7), (4, 6, 5, 3), (2, 7, 6, 4), (0, 2, 4, 3), (5, 6, 7, 1)])
_uv = me_cube_025.uv_layers.new(name='UVMap')
_uv.uv.foreach_set('vector', [0.3902, 0.7216, 0.375, 0.75, 0.375, 0.5, 0.3902, 0.5284, 0.125, 0.5, 0.375, 0.5, 0.375, 0.75, 0.125, 0.75, 0.2301, 0.5, 0.2301, 0.75, 0.2699, 0.75, 0.2699, 0.5, 0.375, 0.25, 0.375, 0.0, 0.3902, 0.0284, 0.3902, 0.2216, 0.375, 0.5, 0.375, 0.25, 0.2301, 0.5, 0.3902, 0.5284, 0.2699, 0.75, 0.2301, 0.75, 0.375, 0.0, 0.375, 0.75])
me_cube_025.materials.append(mat_material_025)
me_cube_025.use_mirror_vertex_groups = False
me_cube_025.update()
me_cube_026 = bpy.data.meshes.new('Cube.026')
me_cube_026.from_pydata([(1.0, 1.0, 1.0), (1.0, 1.0, -1.0), (1.0, -1.0, 1.0), (1.0, -1.0, -1.0), (-1.0, 1.0, 1.0), (-1.0, 1.0, -1.0), (-1.0, -1.0, 1.0), (-1.0, -1.0, -1.0)], [], [(0, 4, 6, 2), (3, 2, 6, 7), (7, 6, 4, 5), (5, 1, 3, 7), (1, 0, 2, 3), (5, 4, 0, 1)])
_uv = me_cube_026.uv_layers.new(name='UVMap')
_uv.uv.foreach_set('vector', [0.625, 0.5, 0.875, 0.5, 0.875, 0.75, 0.625, 0.75, 0.375, 0.75, 0.625, 0.75, 0.625, 1.0, 0.375, 1.0, 0.375, 0.0, 0.625, 0.0, 0.625, 0.25, 0.375, 0.25, 0.125, 0.5, 0.375, 0.5, 0.375, 0.75, 0.125, 0.75, 0.375, 0.5, 0.625, 0.5, 0.625, 0.75, 0.375, 0.75, 0.375, 0.25, 0.625, 0.25, 0.625, 0.5, 0.375, 0.5])
me_cube_026.materials.append(mat_material_031)
me_cube_026.use_mirror_vertex_groups = False
me_cube_026.update()
me_cube_028 = bpy.data.meshes.new('Cube.028')
me_cube_028.from_pydata([(1.0, 1.0, 1.0), (1.0, 1.0, -1.0), (1.0, -1.0, 1.0), (1.0, -1.0, -1.0), (-1.0, 1.0, 1.0), (-1.0, 1.0, -1.0), (-1.0, -1.0, 1.0), (-1.0, -1.0, -1.0)], [], [(0, 4, 6, 2), (3, 2, 6, 7), (7, 6, 4, 5), (5, 1, 3, 7), (1, 0, 2, 3), (5, 4, 0, 1)])
_uv = me_cube_028.uv_layers.new(name='UVMap')
_uv.uv.foreach_set('vector', [0.625, 0.5, 0.875, 0.5, 0.875, 0.75, 0.625, 0.75, 0.375, 0.75, 0.625, 0.75, 0.625, 1.0, 0.375, 1.0, 0.375, 0.0, 0.625, 0.0, 0.625, 0.25, 0.375, 0.25, 0.125, 0.5, 0.375, 0.5, 0.375, 0.75, 0.125, 0.75, 0.375, 0.5, 0.625, 0.5, 0.625, 0.75, 0.375, 0.75, 0.375, 0.25, 0.625, 0.25, 0.625, 0.5, 0.375, 0.5])
me_cube_028.materials.append(mat_big_brick_energy_001)
me_cube_028.use_mirror_vertex_groups = False
me_cube_028.update()
me_cylinder_001 = bpy.data.meshes.new('Cylinder.001')
me_cylinder_001.from_pydata([(0.0, 1.0, -1.0), (0.0, 1.0, 1.0), (0.1951, 0.9808, -1.0), (0.1951, 0.9808, 1.0), (0.3827, 0.9239, -1.0), (0.3827, 0.9239, 1.0), (0.5556, 0.8315, -1.0), (0.5556, 0.8315, 1.0), (0.7071, 0.7071, -1.0), (0.7071, 0.7071, 1.0), (0.8315, 0.5556, -1.0), (0.8315, 0.5556, 1.0), (0.9239, 0.3827, -1.0), (0.9239, 0.3827, 1.0), (0.9808, 0.1951, -1.0), (0.9808, 0.1951, 1.0), (1.0, 0.0, -1.0), (1.0, 0.0, 1.0), (0.9808, -0.1951, -1.0), (0.9808, -0.1951, 1.0), (0.9239, -0.3827, -1.0), (0.9239, -0.3827, 1.0), (0.8315, -0.5556, -1.0), (0.8315, -0.5556, 1.0), (0.7071, -0.7071, -1.0), (0.7071, -0.7071, 1.0), (0.5556, -0.8315, -1.0), (0.5556, -0.8315, 1.0), (0.3827, -0.9239, -1.0), (0.3827, -0.9239, 1.0), (0.1951, -0.9808, -1.0), (0.1951, -0.9808, 1.0), (0.0, -1.0, -1.0), (0.0, -1.0, 1.0), (-0.1951, -0.9808, -1.0), (-0.1951, -0.9808, 1.0), (-0.3827, -0.9239, -1.0), (-0.3827, -0.9239, 1.0), (-0.5556, -0.8315, -1.0), (-0.5556, -0.8315, 1.0), (-0.7071, -0.7071, -1.0), (-0.7071, -0.7071, 1.0), (-0.8315, -0.5556, -1.0), (-0.8315, -0.5556, 1.0), (-0.9239, -0.3827, -1.0), (-0.9239, -0.3827, 1.0), (-0.9808, -0.1951, -1.0), (-0.9808, -0.1951, 1.0), (-1.0, 0.0, -1.0), (-1.0, 0.0, 1.0), (-0.9808, 0.1951, -1.0), (-0.9808, 0.1951, 1.0), (-0.9239, 0.3827, -1.0), (-0.9239, 0.3827, 1.0), (-0.8315, 0.5556, -1.0), (-0.8315, 0.5556, 1.0), (-0.7071, 0.7071, -1.0), (-0.7071, 0.7071, 1.0), (-0.5556, 0.8315, -1.0), (-0.5556, 0.8315, 1.0), (-0.3827, 0.9239, -1.0), (-0.3827, 0.9239, 1.0), (-0.1951, 0.9808, -1.0), (-0.1951, 0.9808, 1.0)], [], [(0, 1, 3, 2), (2, 3, 5, 4), (4, 5, 7, 6), (6, 7, 9, 8), (8, 9, 11, 10), (10, 11, 13, 12), (12, 13, 15, 14), (14, 15, 17, 16), (16, 17, 19, 18), (18, 19, 21, 20), (20, 21, 23, 22), (22, 23, 25, 24), (24, 25, 27, 26), (26, 27, 29, 28), (28, 29, 31, 30), (30, 31, 33, 32), (32, 33, 35, 34), (34, 35, 37, 36), (36, 37, 39, 38), (38, 39, 41, 40), (40, 41, 43, 42), (42, 43, 45, 44), (44, 45, 47, 46), (46, 47, 49, 48), (48, 49, 51, 50), (50, 51, 53, 52), (52, 53, 55, 54), (54, 55, 57, 56), (56, 57, 59, 58), (58, 59, 61, 60), (3, 1, 63, 61, 59, 57, 55, 53, 51, 49, 47, 45, 43, 41, 39, 37, 35, 33, 31, 29, 27, 25, 23, 21, 19, 17, 15, 13, 11, 9, 7, 5), (60, 61, 63, 62), (62, 63, 1, 0), (0, 2, 4, 6, 8, 10, 12, 14, 16, 18, 20, 22, 24, 26, 28, 30, 32, 34, 36, 38, 40, 42, 44, 46, 48, 50, 52, 54, 56, 58, 60, 62)])
_uv = me_cylinder_001.uv_layers.new(name='UVMap')
_uv.uv.foreach_set('vector', [1.0, 0.5, 1.0, 1.0, 0.9688, 1.0, 0.9688, 0.5, 0.9688, 0.5, 0.9688, 1.0, 0.9375, 1.0, 0.9375, 0.5, 0.9375, 0.5, 0.9375, 1.0, 0.9062, 1.0, 0.9062, 0.5, 0.9062, 0.5, 0.9062, 1.0, 0.875, 1.0, 0.875, 0.5, 0.875, 0.5, 0.875, 1.0, 0.8438, 1.0, 0.8438, 0.5, 0.8438, 0.5, 0.8438, 1.0, 0.8125, 1.0, 0.8125, 0.5, 0.8125, 0.5, 0.8125, 1.0, 0.7812, 1.0, 0.7812, 0.5, 0.7812, 0.5, 0.7812, 1.0, 0.75, 1.0, 0.75, 0.5, 0.75, 0.5, 0.75, 1.0, 0.7188, 1.0, 0.7188, 0.5, 0.7188, 0.5, 0.7188, 1.0, 0.6875, 1.0, 0.6875, 0.5, 0.6875, 0.5, 0.6875, 1.0, 0.6562, 1.0, 0.6562, 0.5, 0.6562, 0.5, 0.6562, 1.0, 0.625, 1.0, 0.625, 0.5, 0.625, 0.5, 0.625, 1.0, 0.5938, 1.0, 0.5938, 0.5, 0.5938, 0.5, 0.5938, 1.0, 0.5625, 1.0, 0.5625, 0.5, 0.5625, 0.5, 0.5625, 1.0, 0.5312, 1.0, 0.5312, 0.5, 0.5312, 0.5, 0.5312, 1.0, 0.5, 1.0, 0.5, 0.5, 0.5, 0.5, 0.5, 1.0, 0.4688, 1.0, 0.4688, 0.5, 0.4688, 0.5, 0.4688, 1.0, 0.4375, 1.0, 0.4375, 0.5, 0.4375, 0.5, 0.4375, 1.0, 0.4062, 1.0, 0.4062, 0.5, 0.4062, 0.5, 0.4062, 1.0, 0.375, 1.0, 0.375, 0.5, 0.375, 0.5, 0.375, 1.0, 0.3438, 1.0, 0.3438, 0.5, 0.3438, 0.5, 0.3438, 1.0, 0.3125, 1.0, 0.3125, 0.5, 0.3125, 0.5, 0.3125, 1.0, 0.2812, 1.0, 0.2812, 0.5, 0.2812, 0.5, 0.2812, 1.0, 0.25, 1.0, 0.25, 0.5, 0.25, 0.5, 0.25, 1.0, 0.2188, 1.0, 0.2188, 0.5, 0.2188, 0.5, 0.2188, 1.0, 0.1875, 1.0, 0.1875, 0.5, 0.1875, 0.5, 0.1875, 1.0, 0.1562, 1.0, 0.1562, 0.5, 0.1562, 0.5, 0.1562, 1.0, 0.125, 1.0, 0.125, 0.5, 0.125, 0.5, 0.125, 1.0, 0.09375, 1.0, 0.09375, 0.5, 0.09375, 0.5, 0.09375, 1.0, 0.0625, 1.0, 0.0625, 0.5, 0.2968, 0.4854, 0.25, 0.49, 0.2032, 0.4854, 0.1582, 0.4717, 0.1167, 0.4496, 0.08029, 0.4197, 0.05045, 0.3833, 0.02827, 0.3418, 0.01461, 0.2968, 0.01, 0.25, 0.01461, 0.2032, 0.02827, 0.1582, 0.05045, 0.1167, 0.08029, 0.08029, 0.1167, 0.05045, 0.1582, 0.02827, 0.2032, 0.01461, 0.25, 0.01, 0.2968, 0.01461, 0.3418, 0.02827, 0.3833, 0.05045, 0.4197, 0.08029, 0.4496, 0.1167, 0.4717, 0.1582, 0.4854, 0.2032, 0.49, 0.25, 0.4854, 0.2968, 0.4717, 0.3418, 0.4496, 0.3833, 0.4197, 0.4197, 0.3833, 0.4496, 0.3418, 0.4717, 0.0625, 0.5, 0.0625, 1.0, 0.03125, 1.0, 0.03125, 0.5, 0.03125, 0.5, 0.03125, 1.0, 0.0, 1.0, 0.0, 0.5, 0.75, 0.49, 0.7968, 0.4854, 0.8418, 0.4717, 0.8833, 0.4496, 0.9197, 0.4197, 0.9496, 0.3833, 0.9717, 0.3418, 0.9854, 0.2968, 0.99, 0.25, 0.9854, 0.2032, 0.9717, 0.1582, 0.9496, 0.1167, 0.9197, 0.08029, 0.8833, 0.05045, 0.8418, 0.02827, 0.7968, 0.01461, 0.75, 0.01, 0.7032, 0.01461, 0.6582, 0.02827, 0.6167, 0.05045, 0.5803, 0.08029, 0.5504, 0.1167, 0.5283, 0.1582, 0.5146, 0.2032, 0.51, 0.25, 0.5146, 0.2968, 0.5283, 0.3418, 0.5504, 0.3833, 0.5803, 0.4197, 0.6167, 0.4496, 0.6582, 0.4717, 0.7032, 0.4854])
me_cylinder_001.update()

# ---- objects
ob_cube = bpy.data.objects.new('Cube', me_cube)
ob_camera = bpy.data.objects.new('Camera', cam_camera)
ob_empty = bpy.data.objects.new('Empty', None)
ob_cube_001 = bpy.data.objects.new('Cube.001', me_cube_001)
ob_cube_002 = bpy.data.objects.new('Cube.002', me_cube_002)
ob_cube_004 = bpy.data.objects.new('Cube.004', me_cube_004)
ob_cube_005 = bpy.data.objects.new('Cube.005', me_cube_005)
ob_cube_003 = bpy.data.objects.new('Cube.003', me_cube_006)
ob_cube_006 = bpy.data.objects.new('Cube.006', me_cube_007)
ob_cube_007 = bpy.data.objects.new('Cube.007', me_cube_008)
ob_cube_008 = bpy.data.objects.new('Cube.008', me_cube_009)
ob_cube_009 = bpy.data.objects.new('Cube.009', me_cube_010)
ob_cube_010 = bpy.data.objects.new('Cube.010', me_cube_011)
ob_empty_001 = bpy.data.objects.new('Empty.001', None)
ob_cube_011 = bpy.data.objects.new('Cube.011', me_cube_012)
ob_cube_012 = bpy.data.objects.new('Cube.012', me_cube_013)
ob_cube_013 = bpy.data.objects.new('Cube.013', me_cube_014)
ob_cube_014 = bpy.data.objects.new('Cube.014', me_cube_015)
ob_cube_015 = bpy.data.objects.new('Cube.015', me_cube_016)
ob_cube_016 = bpy.data.objects.new('Cube.016', me_cube_017)
ob_empty_002 = bpy.data.objects.new('Empty.002', None)
ob_cube_017 = bpy.data.objects.new('Cube.017', me_cube_018)
ob_cube_018 = bpy.data.objects.new('Cube.018', me_cube_019)
ob_cube_020 = bpy.data.objects.new('Cube.020', me_cube_022)
ob_cube_019 = bpy.data.objects.new('Cube.019', me_cube_025)
ob_cube_021 = bpy.data.objects.new('Cube.021', me_cube_026)
ob_cube_022 = bpy.data.objects.new('Cube.022', me_cube_028)
ob_cylinder_001 = bpy.data.objects.new('Cylinder.001', me_cylinder_001)

# ---- transforms, parenting, visibility, modifiers, constraints
ob_cube.location = (4.386, -4.808, 0.0)
ob_cube.lock_rotations_4d = False
ob_cube.empty_display_type = 'ARROWS'
ob_cube.lineart.crease_threshold = 0.0
ob_camera.location = (7.359, -6.926, 4.958)
ob_camera.rotation_euler = (1.109, 0.0, 0.8149)
ob_camera.lock_rotations_4d = False
ob_camera.empty_display_type = 'ARROWS'
ob_camera.color = (0.0, 0.0, 0.0, 0.0)
ob_camera.display_type = 'WIRE'
ob_camera.lineart.crease_threshold = 0.0
ob_empty.location = (0.7397, 4.347, 5.654)
ob_empty.rotation_euler = (1.274, 0.0, 1.571)
ob_empty.empty_display_type = 'IMAGE'
ob_empty.empty_display_size = 10.33
ob_empty.empty_image_offset = (-0.2219, -0.9234)
ob_cube_001.location = (4.386, -2.528, 0.0)
ob_cube_001.lock_rotations_4d = False
ob_cube_001.empty_display_type = 'ARROWS'
ob_cube_001.lineart.crease_threshold = 0.0
ob_cube_002.location = (4.386, -0.2567, 0.0)
ob_cube_002.lock_rotations_4d = False
ob_cube_002.empty_display_type = 'ARROWS'
ob_cube_002.lineart.crease_threshold = 0.0
ob_cube_004.location = (4.386, 1.973, 0.0)
ob_cube_004.lock_rotations_4d = False
ob_cube_004.empty_display_type = 'ARROWS'
ob_cube_004.lineart.crease_threshold = 0.0
ob_cube_005.location = (4.386, 4.2, 0.0)
ob_cube_005.lock_rotations_4d = False
ob_cube_005.empty_display_type = 'ARROWS'
ob_cube_005.lineart.crease_threshold = 0.0
ob_cube_003.location = (4.386, 4.2, 2.677)
ob_cube_003.lock_rotations_4d = False
ob_cube_003.empty_display_type = 'ARROWS'
ob_cube_003.lineart.crease_threshold = 0.0
ob_cube_006.location = (4.386, 1.973, 2.677)
ob_cube_006.lock_rotations_4d = False
ob_cube_006.empty_display_type = 'ARROWS'
ob_cube_006.lineart.crease_threshold = 0.0
ob_cube_007.location = (4.386, -0.2567, 2.677)
ob_cube_007.lock_rotations_4d = False
ob_cube_007.empty_display_type = 'ARROWS'
ob_cube_007.lineart.crease_threshold = 0.0
ob_cube_008.location = (4.386, -2.528, 2.677)
ob_cube_008.lock_rotations_4d = False
ob_cube_008.empty_display_type = 'ARROWS'
ob_cube_008.lineart.crease_threshold = 0.0
ob_cube_009.location = (4.386, -4.808, 2.677)
ob_cube_009.lock_rotations_4d = False
ob_cube_009.empty_display_type = 'ARROWS'
ob_cube_009.lineart.crease_threshold = 0.0
ob_cube_010.location = (10.0, 38.0, 0.7341)
ob_cube_010.scale = (1.0, 6.221, 10.21)
ob_cube_010.lock_rotations_4d = False
ob_cube_010.empty_display_type = 'ARROWS'
ob_cube_010.lineart.crease_threshold = 0.0
ob_empty_001.location = (8.722, -14.1, 48.78)
ob_empty_001.rotation_euler = (0.959, -0.02084, 0.6359)
ob_empty_001.scale = (8.093, 8.093, 8.093)
ob_empty_001.empty_display_type = 'IMAGE'
ob_empty_001.empty_display_size = 5.0
ob_cube_011.location = (8.766, 17.13, 7.762)
ob_cube_011.scale = (1.0, 6.715, 8.805)
ob_cube_011.lock_rotations_4d = False
ob_cube_011.empty_display_type = 'ARROWS'
ob_cube_011.lineart.crease_threshold = 0.0
ob_cube_012.location = (8.766, 0.6308, 7.387)
ob_cube_012.scale = (1.0, 6.715, 1.0)
ob_cube_012.lock_rotations_4d = False
ob_cube_012.empty_display_type = 'ARROWS'
ob_cube_012.lineart.crease_threshold = 0.0
ob_cube_013.location = (8.766, 0.6308, 7.387)
ob_cube_013.scale = (1.0, 6.715, 1.0)
ob_cube_013.lock_rotations_4d = False
ob_cube_013.empty_display_type = 'ARROWS'
ob_cube_013.lineart.crease_threshold = 0.0
ob_cube_014.location = (10.9, 38.0, -9.588)
ob_cube_014.scale = (1.968, 6.991, 1.119)
ob_cube_014.lock_rotations_4d = False
ob_cube_014.empty_display_type = 'ARROWS'
ob_cube_014.lineart.crease_threshold = 0.0
ob_cube_015.location = (8.766, 0.6308, 13.04)
ob_cube_015.scale = (1.0, 6.715, 1.0)
ob_cube_015.lock_rotations_4d = False
ob_cube_015.empty_display_type = 'ARROWS'
ob_cube_015.lineart.crease_threshold = 0.0
ob_cube_016.location = (8.766, 0.6308, 4.685)
ob_cube_016.scale = (1.0, 6.715, 1.0)
ob_cube_016.lock_rotations_4d = False
ob_cube_016.empty_display_type = 'ARROWS'
ob_cube_016.lineart.crease_threshold = 0.0
ob_empty_002.location = (0.7397, 4.347, 5.654)
ob_empty_002.rotation_euler = (1.274, 0.0, 1.571)
ob_empty_002.empty_display_type = 'IMAGE'
ob_empty_002.empty_display_size = 10.33
ob_empty_002.empty_image_offset = (-0.2219, -0.9234)
ob_cube_017.location = (8.766, 17.13, 7.762)
ob_cube_017.scale = (1.0, 6.715, 8.805)
ob_cube_017.lock_rotations_4d = False
ob_cube_017.empty_display_type = 'ARROWS'
ob_cube_017.lineart.crease_threshold = 0.0
ob_cube_018.location = (10.1, 17.21, 42.94)
ob_cube_018.scale = (6.284, 4.129, 8.137)
ob_cube_018.lock_rotations_4d = False
ob_cube_018.empty_display_type = 'ARROWS'
ob_cube_018.lineart.crease_threshold = 0.0
ob_cube_020.location = (10.0, 38.0, 2.122)
ob_cube_020.scale = (1.0, 6.221, 10.21)
ob_cube_020.lock_rotations_4d = False
ob_cube_020.empty_display_type = 'ARROWS'
ob_cube_020.lineart.crease_threshold = 0.0
ob_cube_019.location = (11.0, 38.0, -8.08)
ob_cube_019.scale = (1.976, 6.124, 14.52)
ob_cube_019.lock_rotations_4d = False
ob_cube_019.empty_display_type = 'ARROWS'
ob_cube_019.lineart.crease_threshold = 0.0
ob_cube_021.location = (9.928, 37.82, 0.9768)
ob_cube_021.scale = (0.1095, 5.349, 8.998)
ob_cube_021.lock_rotations_4d = False
ob_cube_021.empty_display_type = 'ARROWS'
ob_cube_021.lineart.crease_threshold = 0.0
ob_cube_022.location = (0.0, 0.0, 0.0)
ob_cube_022.scale = (2.883, 5.52, 1.962)
ob_cube_022.lock_rotations_4d = False
ob_cube_022.empty_display_type = 'ARROWS'
ob_cube_022.lineart.crease_threshold = 0.0
_m = ob_cube_022.modifiers.new('Bevel', 'BEVEL')
_m.segments = 2
ob_cylinder_001.location = (0.0, 0.0, 0.0)

# ---- collection membership
col_collection.objects.link(ob_cube)
col_collection.objects.link(ob_camera)
col_collection.objects.link(ob_empty)
col_collection.objects.link(ob_cube_001)
col_collection.objects.link(ob_cube_002)
col_collection.objects.link(ob_cube_004)
col_collection.objects.link(ob_cube_005)
col_collection.objects.link(ob_cube_003)
col_collection.objects.link(ob_cube_006)
col_collection.objects.link(ob_cube_007)
col_collection.objects.link(ob_cube_008)
col_collection.objects.link(ob_cube_009)
col_collection.objects.link(ob_cube_010)
col_collection.objects.link(ob_empty_001)
col_collection.objects.link(ob_cube_011)
col_collection.objects.link(ob_cube_012)
col_collection.objects.link(ob_cube_013)
col_collection.objects.link(ob_cube_014)
col_collection.objects.link(ob_cube_015)
col_collection.objects.link(ob_cube_016)
col_collection.objects.link(ob_empty_002)
col_collection.objects.link(ob_cube_017)
col_collection.objects.link(ob_cube_018)
col_collection.objects.link(ob_cube_020)
col_collection.objects.link(ob_cube_019)
col_collection.objects.link(ob_cube_021)
col_collection.objects.link(ob_cube_022)
col_collection.objects.link(ob_cylinder_001)

# ---- scene / render settings (as saved in the file)
scene.camera = ob_camera
scene.frame_start = 1; scene.frame_end = 250; scene.frame_set(0)
scene.render.engine = 'BLENDER_EEVEE_NEXT'
scene.cycles.sampling_pattern = 'TABULATED_SOBOL'
scene.cycles.use_light_tree = False
scene.view_settings.view_transform = 'Standard'
bpy.context.view_layer.update()

# ---- added for rendering (the .blend has no usable light): sun
light_auto_sun = bpy.data.lights.new('AutoSun', 'SUN')
light_auto_sun.energy = 3.0
light_auto_sun.angle = 0.0523599
ob_auto_sun = bpy.data.objects.new('AutoSun', light_auto_sun)
scene.collection.objects.link(ob_auto_sun)
ob_auto_sun.rotation_euler = (0.872665, 0.174533, 0.523599)
bpy.context.view_layer.update()
